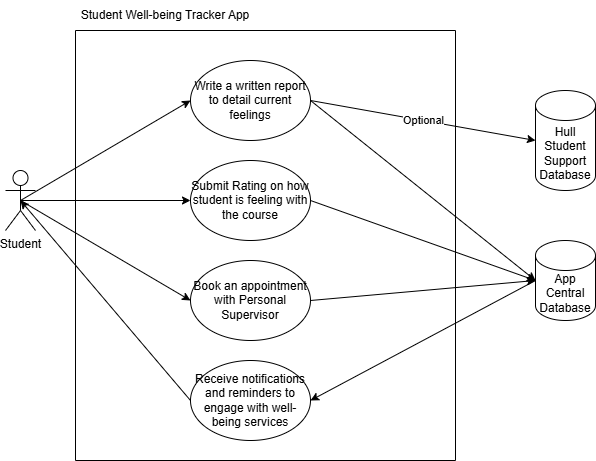

The diagram above was exported from draw.io. Its source (the exported page's mxGraphModel, read from the mxfile embedded in the PNG):
<mxGraphModel dx="778" dy="506" grid="1" gridSize="10" guides="1" tooltips="1" connect="1" arrows="1" fold="1" page="1" pageScale="1" pageWidth="850" pageHeight="1100" math="0" shadow="0">
  <root>
    <mxCell id="0" />
    <mxCell id="1" parent="0" />
    <mxCell id="z5i0cp384wzGUc4Ah6g--1" value="Student" style="shape=umlActor;verticalLabelPosition=bottom;verticalAlign=top;html=1;outlineConnect=0;" vertex="1" parent="1">
      <mxGeometry x="180" y="210" width="30" height="60" as="geometry" />
    </mxCell>
    <mxCell id="z5i0cp384wzGUc4Ah6g--6" value="Submit Rating on how student is feeling with the course" style="ellipse;whiteSpace=wrap;html=1;" vertex="1" parent="1">
      <mxGeometry x="365" y="200" width="120" height="80" as="geometry" />
    </mxCell>
    <mxCell id="z5i0cp384wzGUc4Ah6g--7" value="Book an appointment with Personal Supervisor" style="ellipse;whiteSpace=wrap;html=1;" vertex="1" parent="1">
      <mxGeometry x="365" y="300" width="120" height="80" as="geometry" />
    </mxCell>
    <mxCell id="z5i0cp384wzGUc4Ah6g--8" value="Write a written report to detail current feelings" style="ellipse;whiteSpace=wrap;html=1;" vertex="1" parent="1">
      <mxGeometry x="365" y="100" width="120" height="80" as="geometry" />
    </mxCell>
    <mxCell id="z5i0cp384wzGUc4Ah6g--9" value="App Central Database" style="shape=cylinder3;whiteSpace=wrap;html=1;boundedLbl=1;backgroundOutline=1;size=15;" vertex="1" parent="1">
      <mxGeometry x="710" y="280" width="60" height="80" as="geometry" />
    </mxCell>
    <mxCell id="z5i0cp384wzGUc4Ah6g--10" value="" style="endArrow=classic;html=1;rounded=0;exitX=0.5;exitY=0.5;exitDx=0;exitDy=0;exitPerimeter=0;entryX=0;entryY=0.5;entryDx=0;entryDy=0;" edge="1" parent="1" source="z5i0cp384wzGUc4Ah6g--1" target="z5i0cp384wzGUc4Ah6g--6">
      <mxGeometry width="50" height="50" relative="1" as="geometry">
        <mxPoint x="380" y="330" as="sourcePoint" />
        <mxPoint x="430" y="280" as="targetPoint" />
      </mxGeometry>
    </mxCell>
    <mxCell id="z5i0cp384wzGUc4Ah6g--11" value="" style="endArrow=classic;html=1;rounded=0;exitX=0.5;exitY=0.5;exitDx=0;exitDy=0;exitPerimeter=0;entryX=0;entryY=0.5;entryDx=0;entryDy=0;" edge="1" parent="1" source="z5i0cp384wzGUc4Ah6g--1" target="z5i0cp384wzGUc4Ah6g--8">
      <mxGeometry width="50" height="50" relative="1" as="geometry">
        <mxPoint x="380" y="330" as="sourcePoint" />
        <mxPoint x="430" y="280" as="targetPoint" />
      </mxGeometry>
    </mxCell>
    <mxCell id="z5i0cp384wzGUc4Ah6g--12" value="" style="endArrow=classic;html=1;rounded=0;exitX=0.5;exitY=0.5;exitDx=0;exitDy=0;exitPerimeter=0;entryX=0;entryY=0.5;entryDx=0;entryDy=0;" edge="1" parent="1" source="z5i0cp384wzGUc4Ah6g--1" target="z5i0cp384wzGUc4Ah6g--7">
      <mxGeometry width="50" height="50" relative="1" as="geometry">
        <mxPoint x="380" y="330" as="sourcePoint" />
        <mxPoint x="430" y="280" as="targetPoint" />
      </mxGeometry>
    </mxCell>
    <mxCell id="z5i0cp384wzGUc4Ah6g--13" value="" style="endArrow=classic;html=1;rounded=0;entryX=0;entryY=0.5;entryDx=0;entryDy=0;entryPerimeter=0;exitX=1;exitY=0.5;exitDx=0;exitDy=0;" edge="1" parent="1" source="z5i0cp384wzGUc4Ah6g--6" target="z5i0cp384wzGUc4Ah6g--9">
      <mxGeometry width="50" height="50" relative="1" as="geometry">
        <mxPoint x="380" y="330" as="sourcePoint" />
        <mxPoint x="430" y="280" as="targetPoint" />
      </mxGeometry>
    </mxCell>
    <mxCell id="z5i0cp384wzGUc4Ah6g--14" value="" style="endArrow=classic;html=1;rounded=0;entryX=0;entryY=0.5;entryDx=0;entryDy=0;entryPerimeter=0;exitX=1;exitY=0.5;exitDx=0;exitDy=0;" edge="1" parent="1" source="z5i0cp384wzGUc4Ah6g--8" target="z5i0cp384wzGUc4Ah6g--9">
      <mxGeometry width="50" height="50" relative="1" as="geometry">
        <mxPoint x="380" y="330" as="sourcePoint" />
        <mxPoint x="430" y="280" as="targetPoint" />
      </mxGeometry>
    </mxCell>
    <mxCell id="z5i0cp384wzGUc4Ah6g--15" value="" style="endArrow=classic;html=1;rounded=0;entryX=0;entryY=0.5;entryDx=0;entryDy=0;entryPerimeter=0;exitX=1;exitY=0.5;exitDx=0;exitDy=0;" edge="1" parent="1" source="z5i0cp384wzGUc4Ah6g--7" target="z5i0cp384wzGUc4Ah6g--9">
      <mxGeometry width="50" height="50" relative="1" as="geometry">
        <mxPoint x="380" y="330" as="sourcePoint" />
        <mxPoint x="430" y="280" as="targetPoint" />
      </mxGeometry>
    </mxCell>
    <mxCell id="z5i0cp384wzGUc4Ah6g--16" value="Receive notifications and reminders to engage with well-being services" style="ellipse;whiteSpace=wrap;html=1;" vertex="1" parent="1">
      <mxGeometry x="365" y="400" width="120" height="80" as="geometry" />
    </mxCell>
    <mxCell id="z5i0cp384wzGUc4Ah6g--17" value="" style="endArrow=classic;html=1;rounded=0;exitX=0;exitY=0.5;exitDx=0;exitDy=0;entryX=0.5;entryY=0.5;entryDx=0;entryDy=0;entryPerimeter=0;" edge="1" parent="1" source="z5i0cp384wzGUc4Ah6g--16" target="z5i0cp384wzGUc4Ah6g--1">
      <mxGeometry width="50" height="50" relative="1" as="geometry">
        <mxPoint x="380" y="330" as="sourcePoint" />
        <mxPoint x="270" y="350" as="targetPoint" />
      </mxGeometry>
    </mxCell>
    <mxCell id="z5i0cp384wzGUc4Ah6g--21" value="" style="endArrow=classic;html=1;rounded=0;exitX=0;exitY=0.5;exitDx=0;exitDy=0;exitPerimeter=0;entryX=1;entryY=0.5;entryDx=0;entryDy=0;" edge="1" parent="1" source="z5i0cp384wzGUc4Ah6g--9" target="z5i0cp384wzGUc4Ah6g--16">
      <mxGeometry width="50" height="50" relative="1" as="geometry">
        <mxPoint x="640" y="460" as="sourcePoint" />
        <mxPoint x="570" y="460" as="targetPoint" />
      </mxGeometry>
    </mxCell>
    <mxCell id="z5i0cp384wzGUc4Ah6g--22" value="Hull Student Support Database" style="shape=cylinder3;whiteSpace=wrap;html=1;boundedLbl=1;backgroundOutline=1;size=15;" vertex="1" parent="1">
      <mxGeometry x="710" y="130" width="60" height="100" as="geometry" />
    </mxCell>
    <mxCell id="z5i0cp384wzGUc4Ah6g--23" value="" style="endArrow=classic;html=1;rounded=0;entryX=0;entryY=0.5;entryDx=0;entryDy=0;entryPerimeter=0;exitX=1;exitY=0.5;exitDx=0;exitDy=0;" edge="1" parent="1" source="z5i0cp384wzGUc4Ah6g--8" target="z5i0cp384wzGUc4Ah6g--22">
      <mxGeometry relative="1" as="geometry">
        <mxPoint x="320" y="240" as="sourcePoint" />
        <mxPoint x="420" y="240" as="targetPoint" />
      </mxGeometry>
    </mxCell>
    <mxCell id="z5i0cp384wzGUc4Ah6g--24" value="Optional" style="edgeLabel;resizable=0;html=1;;align=center;verticalAlign=middle;" connectable="0" vertex="1" parent="z5i0cp384wzGUc4Ah6g--23">
      <mxGeometry relative="1" as="geometry" />
    </mxCell>
    <mxCell id="z5i0cp384wzGUc4Ah6g--25" value="" style="swimlane;startSize=0;" vertex="1" parent="1">
      <mxGeometry x="250" y="70" width="380" height="430" as="geometry" />
    </mxCell>
    <mxCell id="z5i0cp384wzGUc4Ah6g--26" value="Student Well-being Tracker App" style="text;html=1;whiteSpace=wrap;strokeColor=none;fillColor=none;align=center;verticalAlign=middle;rounded=0;" vertex="1" parent="1">
      <mxGeometry x="250" y="40" width="180" height="30" as="geometry" />
    </mxCell>
  </root>
</mxGraphModel>